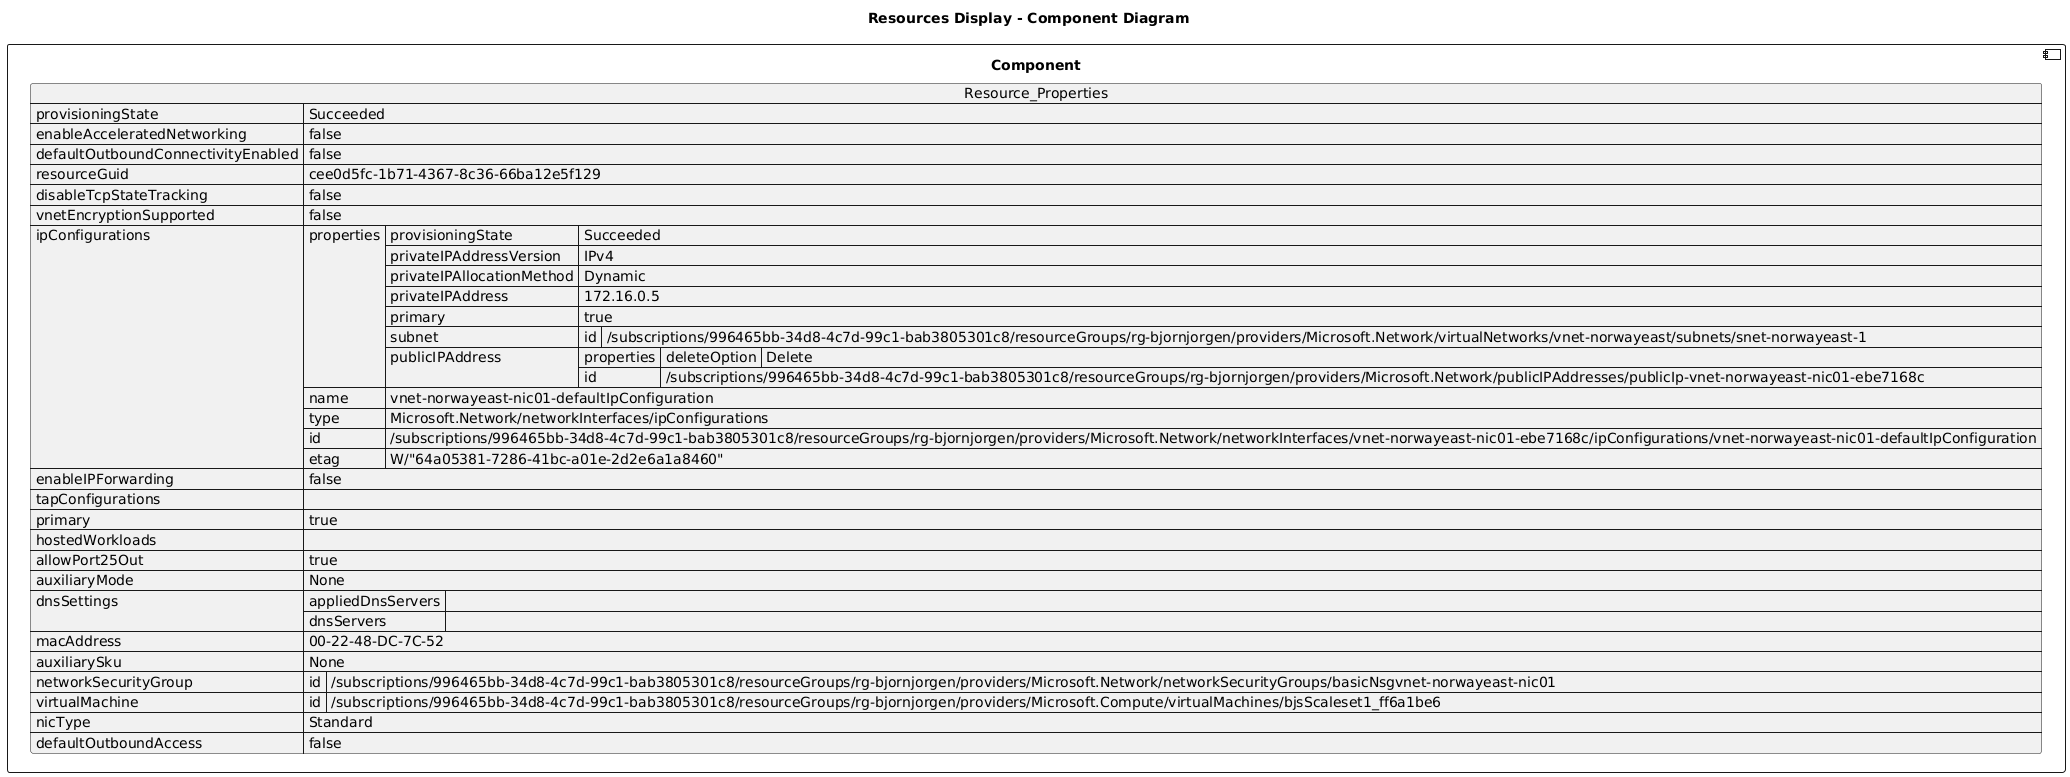

The diagram above was rendered by PlantUML. Its source (embedded in the PNG):
@startuml

title Resources Display - Component Diagram

component Component {

json  Resource_Properties {
  "provisioningState": "Succeeded",
  "enableAcceleratedNetworking": false,
  "defaultOutboundConnectivityEnabled": false,
  "resourceGuid": "cee0d5fc-1b71-4367-8c36-66ba12e5f129",
  "disableTcpStateTracking": false,
  "vnetEncryptionSupported": false,
  "ipConfigurations": [
    {
      "properties": {
        "provisioningState": "Succeeded",
        "privateIPAddressVersion": "IPv4",
        "privateIPAllocationMethod": "Dynamic",
        "privateIPAddress": "172.16.0.5",
        "primary": true,
        "subnet": {
          "id": "/subscriptions/996465bb-34d8-4c7d-99c1-bab3805301c8/resourceGroups/rg-bjornjorgen/providers/Microsoft.Network/virtualNetworks/vnet-norwayeast/subnets/snet-norwayeast-1"
        },
        "publicIPAddress": {
          "properties": {
            "deleteOption": "Delete"
          },
          "id": "/subscriptions/996465bb-34d8-4c7d-99c1-bab3805301c8/resourceGroups/rg-bjornjorgen/providers/Microsoft.Network/publicIPAddresses/publicIp-vnet-norwayeast-nic01-ebe7168c"
        }
      },
      "name": "vnet-norwayeast-nic01-defaultIpConfiguration",
      "type": "Microsoft.Network/networkInterfaces/ipConfigurations",
      "id": "/subscriptions/996465bb-34d8-4c7d-99c1-bab3805301c8/resourceGroups/rg-bjornjorgen/providers/Microsoft.Network/networkInterfaces/vnet-norwayeast-nic01-ebe7168c/ipConfigurations/vnet-norwayeast-nic01-defaultIpConfiguration",
      "etag": "W/\"64a05381-7286-41bc-a01e-2d2e6a1a8460\""
    }
  ],
  "enableIPForwarding": false,
  "tapConfigurations": [],
  "primary": true,
  "hostedWorkloads": [],
  "allowPort25Out": true,
  "auxiliaryMode": "None",
  "dnsSettings": {
    "appliedDnsServers": [],
    "dnsServers": []
  },
  "macAddress": "00-22-48-DC-7C-52",
  "auxiliarySku": "None",
  "networkSecurityGroup": {
    "id": "/subscriptions/996465bb-34d8-4c7d-99c1-bab3805301c8/resourceGroups/rg-bjornjorgen/providers/Microsoft.Network/networkSecurityGroups/basicNsgvnet-norwayeast-nic01"
  },
  "virtualMachine": {
    "id": "/subscriptions/996465bb-34d8-4c7d-99c1-bab3805301c8/resourceGroups/rg-bjornjorgen/providers/Microsoft.Compute/virtualMachines/bjsScaleset1_ff6a1be6"
  },
  "nicType": "Standard",
  "defaultOutboundAccess": false
}
}
@enduml